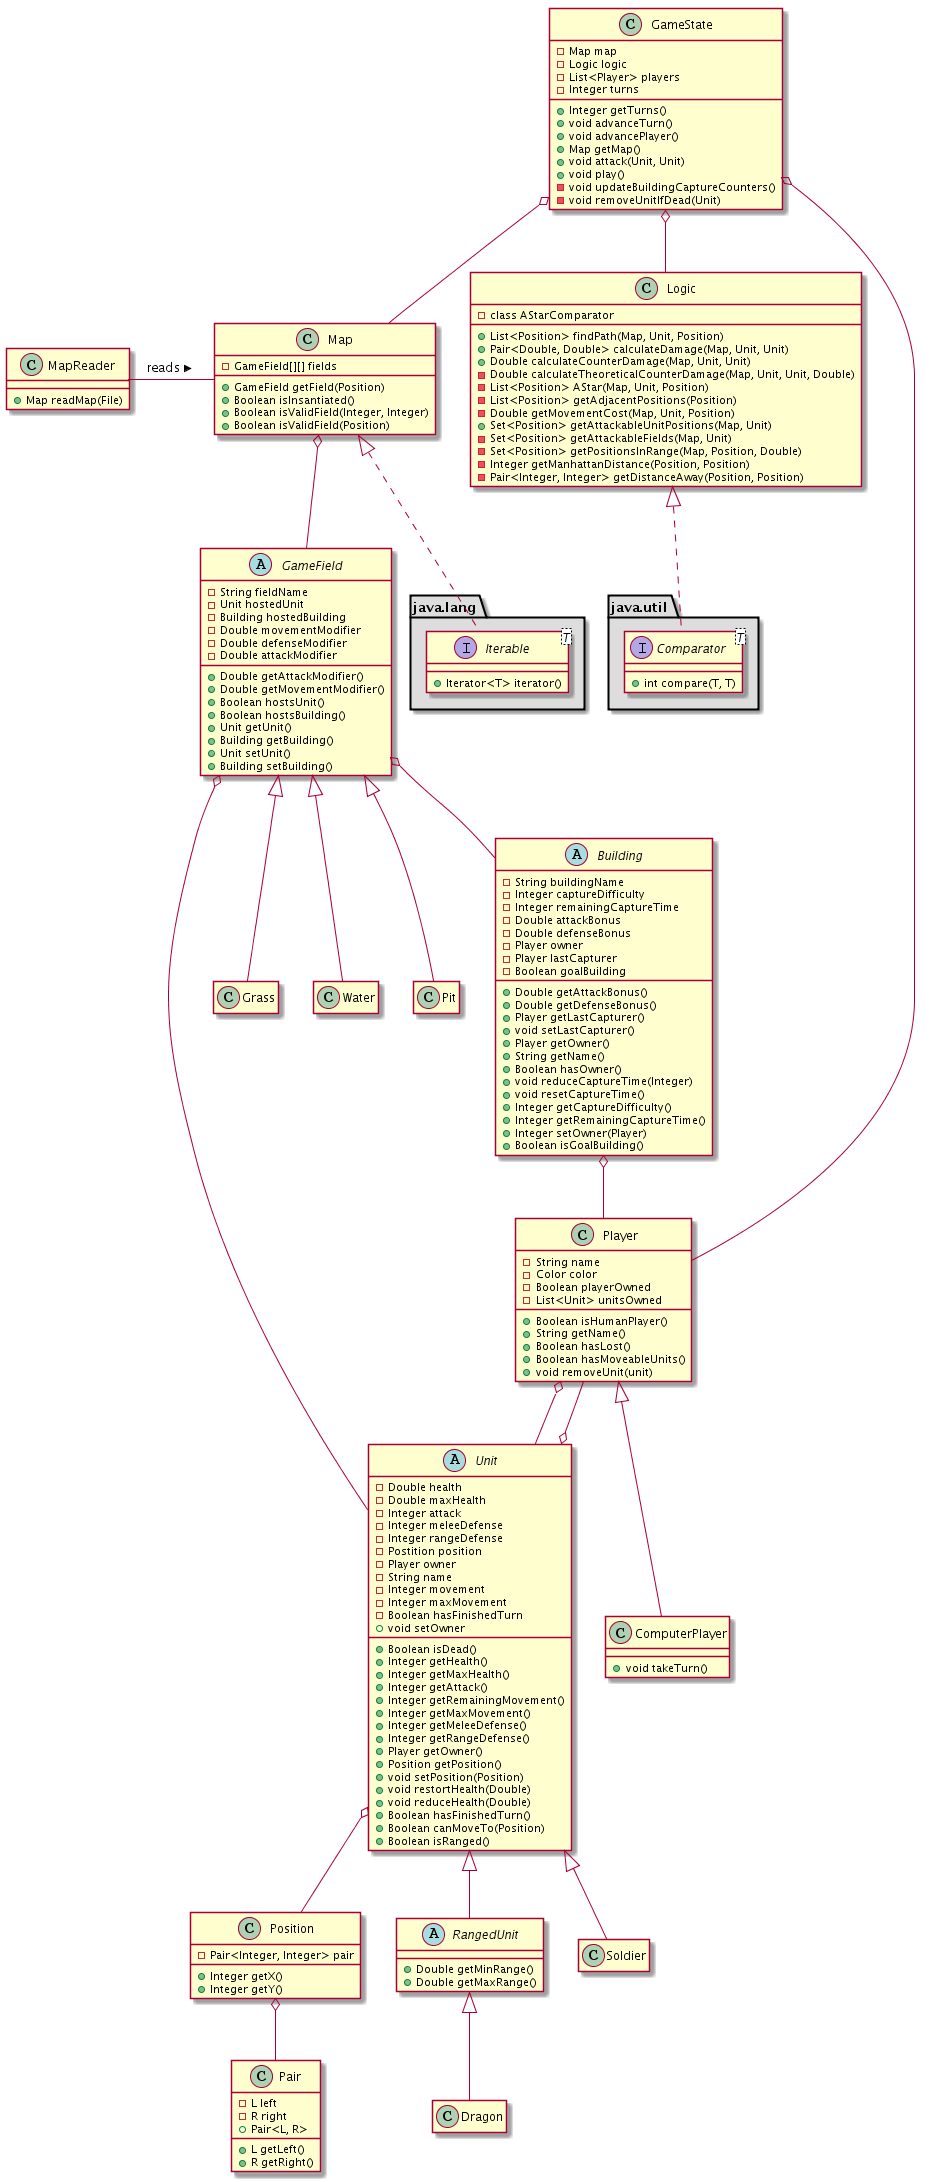

The diagram above was rendered by PlantUML. Its source (embedded in the PNG):
@startuml
GameState o-- Map
GameState o-- Logic
GameState o-- Player
Building o-- Player
MapReader - Map : reads >
Map o-- GameField
Map <|.. java.lang.Iterable
Logic <|.. java.util.Comparator
GameField o-- Building
GameField o-- Unit
Position o-- Pair
Unit o-- Position
Unit o-- Player
Player o-- Unit
Player <|-- ComputerPlayer
Unit <|-- RangedUnit
RangedUnit <|-- Dragon
Unit <|-- Soldier
GameField <|-- Grass
GameField <|-- Water
GameField <|-- Pit


class GameState {
      -Map map
      -Logic logic
      -List<Player> players
      -Integer turns
      +Integer getTurns()
      +void advanceTurn()
      +void advancePlayer()
      +Map getMap()
      +void attack(Unit, Unit)
      +void play()
      -void updateBuildingCaptureCounters()
      -void removeUnitIfDead(Unit)
      
}

class Map {
      -GameField[][] fields
      +GameField getField(Position)
      +Boolean isInsantiated()
      +Boolean isValidField(Integer, Integer)
      +Boolean isValidField(Position)
}

namespace java.util #DDDDDD {
      interface Comparator<T> {
            +int compare(T, T)
      }     
}


namespace java.lang #DDDDDD {
      interface Iterable<T> {
            +Iterator<T> iterator()
      }	    
}

class Position {
      -Pair<Integer, Integer> pair
      +Integer getX()
      +Integer getY()
}

class MapReader {
      +Map readMap(File)
}

class Pair {
      -L left
      -R right
      +Pair<L, R>
      +L getLeft()
      +R getRight()
}

abstract class Unit {	 
      -Double health
      -Double maxHealth
      -Integer attack
      -Integer meleeDefense
      -Integer rangeDefense
      -Postition position
      -Player owner
      -String name
      -Integer movement
      -Integer maxMovement
      -Boolean hasFinishedTurn
      +Boolean isDead()
      +Integer getHealth()
      +Integer getMaxHealth()
      +Integer getAttack()
      +Integer getRemainingMovement()			 	 
      +Integer getMaxMovement()			 	 
      +Integer getMeleeDefense()
      +Integer getRangeDefense()
      +Player getOwner()
      +void setOwner
      +Position getPosition()
      +void setPosition(Position)
      +void restortHealth(Double)
      +void reduceHealth(Double)
      +Boolean hasFinishedTurn()
      +Boolean canMoveTo(Position)
      +Boolean isRanged()
}

class Logic {
      +List<Position> findPath(Map, Unit, Position)
      +Pair<Double, Double> calculateDamage(Map, Unit, Unit)
      +Double calculateCounterDamage(Map, Unit, Unit)
      -Double calculateTheoreticalCounterDamage(Map, Unit, Unit, Double)
      -List<Position> AStar(Map, Unit, Position)
      -List<Position> getAdjacentPositions(Position)
      -class AStarComparator
      -Double getMovementCost(Map, Unit, Position)
      +Set<Position> getAttackableUnitPositions(Map, Unit)
      -Set<Position> getAttackableFields(Map, Unit)
      -Set<Position> getPositionsInRange(Map, Position, Double)
      -Integer getManhattanDistance(Position, Position)
      -Pair<Integer, Integer> getDistanceAway(Position, Position)
      
}

class Player {
      -String name
      -Color color
      -Boolean playerOwned
      -List<Unit> unitsOwned
      +Boolean isHumanPlayer()
      +String getName()
      +Boolean hasLost()
      +Boolean hasMoveableUnits()
      +void removeUnit(unit)
}

class ComputerPlayer {
      +void takeTurn()
}

abstract class Building {
      -String buildingName
      -Integer captureDifficulty
      -Integer remainingCaptureTime
      -Double attackBonus
      -Double defenseBonus
      -Player owner
      -Player lastCapturer
      -Boolean goalBuilding
      +Double getAttackBonus()
      +Double getDefenseBonus()
      +Player getLastCapturer()
      +void setLastCapturer()
      +Player getOwner()
      +String getName()
      +Boolean hasOwner()
      +void reduceCaptureTime(Integer)
      +void resetCaptureTime()
      +Integer getCaptureDifficulty()
      +Integer getRemainingCaptureTime()
      +Integer setOwner(Player)
      +Boolean isGoalBuilding()      
}

abstract class GameField {
      -String fieldName
      -Unit hostedUnit
      -Building hostedBuilding
      -Double movementModifier
      -Double defenseModifier
      -Double attackModifier
      +Double getAttackModifier()
      +Double getMovementModifier()
      +Boolean hostsUnit()
      +Boolean hostsBuilding()
      +Unit getUnit()
      +Building getBuilding()
      +Unit setUnit()
      +Building setBuilding()
}

abstract class RangedUnit {
      +Double getMinRange()
      +Double getMaxRange()
}

class Dragon {
}

class Soldier {
}

class Grass {
}

class Pit {
}

class Water {
}

hide empty members

@enduml